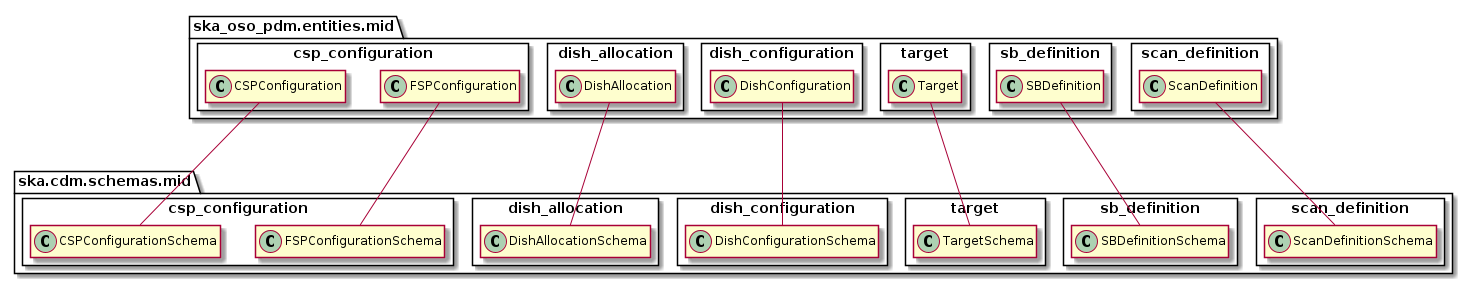

The diagram above was rendered by PlantUML. Its source (embedded in the PNG):
@startuml
hide empty members

package ska_oso_pdm.entities.mid {
	package csp_configuration <<Rectangle>> {
	    class CSPConfiguration
	    class FSPConfiguration
	}

	package dish_allocation <<Rectangle>> {
	    class DishAllocation
	}

	package dish_configuration <<Rectangle>> {
	    class DishConfiguration
	}

	package target <<Rectangle>> {
	    class Target
	}

	package sb_definition <<Rectangle>> {
	    class SBDefinition
	}

	package scan_definition <<Rectangle>> {
	    class ScanDefinition
	}
}

package ska.cdm.schemas.mid {
	package csp_configuration as P1 <<Rectangle>> {
		class CSPConfigurationSchema
		class FSPConfigurationSchema
	}

	package dish_allocation as P3 <<Rectangle>> {
		class DishAllocationSchema
	}

	package dish_configuration as P4 <<Rectangle>> {
		class DishConfigurationSchema
	}

	package target as P5 <<Rectangle>> {
		class TargetSchema
	}

	package sb_definition as P6 <<Rectangle>> {
		class SBDefinitionSchema
	}

	package scan_definition as P7 <<Rectangle>> {
		class ScanDefinitionSchema
	}
}

SBDefinition --- SBDefinitionSchema
ScanDefinition --- ScanDefinitionSchema
DishAllocation --- DishAllocationSchema
DishConfiguration --- DishConfigurationSchema
Target --- TargetSchema
CSPConfiguration --- CSPConfigurationSchema
FSPConfiguration --- FSPConfigurationSchema

@enduml